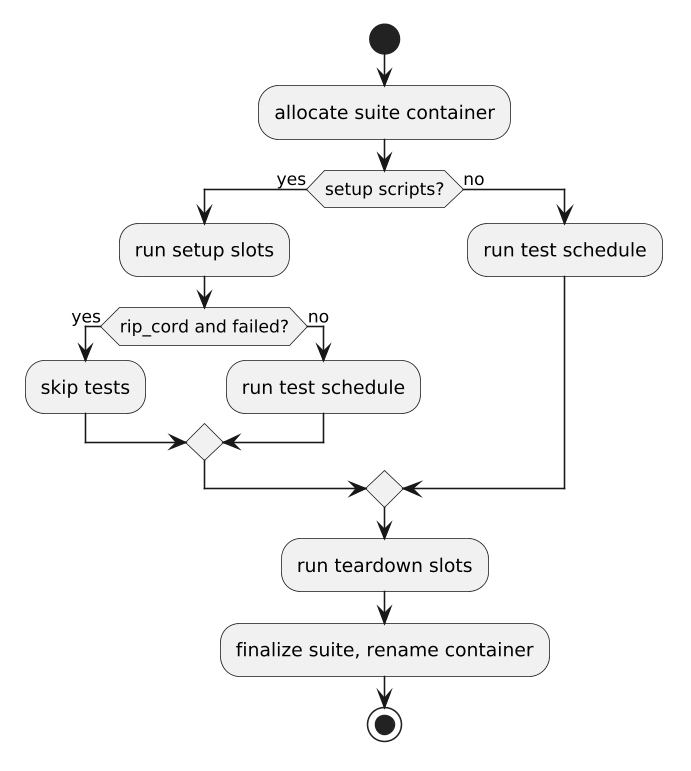

The diagram above was rendered by PlantUML. Its source (embedded in the PNG):
@startuml
skinparam shadowing false
skinparam backgroundColor white
skinparam dpi 150

start
:allocate suite container;
if (setup scripts?) then (yes)
  :run setup slots;
  if (rip_cord and failed?) then (yes)
    :skip tests;
  else (no)
    :run test schedule;
  endif
else (no)
  :run test schedule;
endif
:run teardown slots;
:finalize suite, rename container;
stop
@enduml